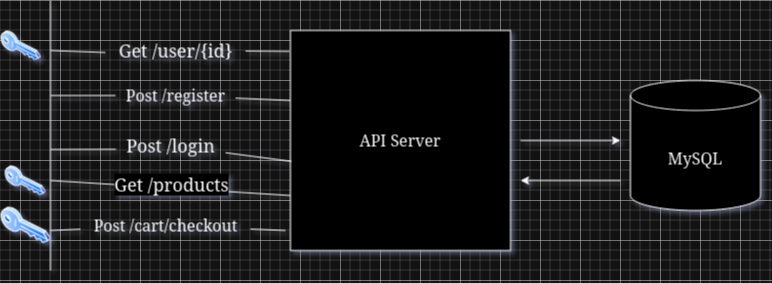

The diagram above was exported from draw.io. Its source (the exported page's mxGraphModel, read from the mxfile embedded in the PNG):
<mxGraphModel dx="1428" dy="815" grid="1" gridSize="10" guides="1" tooltips="1" connect="1" arrows="1" fold="1" page="1" pageScale="1" pageWidth="850" pageHeight="1100" math="0" shadow="0">
  <root>
    <mxCell id="0" />
    <mxCell id="1" parent="0" />
    <mxCell id="wJsS2iwVWLO0ZYs80pV2-2" value="&lt;font size=&quot;3&quot;&gt;API Server&lt;/font&gt;" style="whiteSpace=wrap;html=1;aspect=fixed;" parent="1" vertex="1">
      <mxGeometry x="350" y="270" width="220" height="220" as="geometry" />
    </mxCell>
    <mxCell id="wJsS2iwVWLO0ZYs80pV2-3" value="" style="endArrow=none;html=1;rounded=0;" parent="1" edge="1">
      <mxGeometry width="50" height="50" relative="1" as="geometry">
        <mxPoint x="110" y="510" as="sourcePoint" />
        <mxPoint x="110" y="240" as="targetPoint" />
      </mxGeometry>
    </mxCell>
    <mxCell id="wJsS2iwVWLO0ZYs80pV2-4" value="" style="endArrow=none;html=1;rounded=0;entryX=-0.005;entryY=0.095;entryDx=0;entryDy=0;entryPerimeter=0;" parent="1" source="wJsS2iwVWLO0ZYs80pV2-6" target="wJsS2iwVWLO0ZYs80pV2-2" edge="1">
      <mxGeometry width="50" height="50" relative="1" as="geometry">
        <mxPoint x="140" y="290" as="sourcePoint" />
        <mxPoint x="220" y="270" as="targetPoint" />
      </mxGeometry>
    </mxCell>
    <mxCell id="wJsS2iwVWLO0ZYs80pV2-5" value="" style="endArrow=none;html=1;rounded=0;" parent="1" source="wJsS2iwVWLO0ZYs80pV2-8" edge="1">
      <mxGeometry width="50" height="50" relative="1" as="geometry">
        <mxPoint x="140" y="340" as="sourcePoint" />
        <mxPoint x="350" y="340" as="targetPoint" />
      </mxGeometry>
    </mxCell>
    <mxCell id="wJsS2iwVWLO0ZYs80pV2-10" value="" style="endArrow=none;html=1;rounded=0;entryX=0.005;entryY=0.595;entryDx=0;entryDy=0;entryPerimeter=0;" parent="1" source="wJsS2iwVWLO0ZYs80pV2-11" target="wJsS2iwVWLO0ZYs80pV2-2" edge="1">
      <mxGeometry width="50" height="50" relative="1" as="geometry">
        <mxPoint x="140" y="380" as="sourcePoint" />
        <mxPoint x="340" y="380" as="targetPoint" />
      </mxGeometry>
    </mxCell>
    <mxCell id="wJsS2iwVWLO0ZYs80pV2-12" value="" style="endArrow=none;html=1;rounded=0;entryX=0.005;entryY=0.595;entryDx=0;entryDy=0;entryPerimeter=0;" parent="1" target="wJsS2iwVWLO0ZYs80pV2-11" edge="1">
      <mxGeometry width="50" height="50" relative="1" as="geometry">
        <mxPoint x="110" y="389" as="sourcePoint" />
        <mxPoint x="351" y="383" as="targetPoint" />
      </mxGeometry>
    </mxCell>
    <mxCell id="wJsS2iwVWLO0ZYs80pV2-11" value="&lt;div&gt;&lt;font style=&quot;font-size: 18px;&quot;&gt;Post /login&lt;/font&gt;&lt;/div&gt;" style="text;html=1;align=center;verticalAlign=middle;resizable=0;points=[];autosize=1;strokeColor=none;fillColor=none;" parent="1" vertex="1">
      <mxGeometry x="175" y="365" width="110" height="40" as="geometry" />
    </mxCell>
    <mxCell id="wJsS2iwVWLO0ZYs80pV2-13" value="" style="endArrow=none;html=1;rounded=0;" parent="1" target="wJsS2iwVWLO0ZYs80pV2-8" edge="1">
      <mxGeometry width="50" height="50" relative="1" as="geometry">
        <mxPoint x="110" y="335" as="sourcePoint" />
        <mxPoint x="350" y="340" as="targetPoint" />
      </mxGeometry>
    </mxCell>
    <mxCell id="wJsS2iwVWLO0ZYs80pV2-8" value="&lt;font size=&quot;3&quot;&gt;Post /register&lt;/font&gt;" style="text;html=1;align=center;verticalAlign=middle;resizable=0;points=[];autosize=1;strokeColor=none;fillColor=none;" parent="1" vertex="1">
      <mxGeometry x="175" y="320" width="120" height="30" as="geometry" />
    </mxCell>
    <mxCell id="wJsS2iwVWLO0ZYs80pV2-14" value="" style="endArrow=none;html=1;rounded=0;entryX=0;entryY=0.55;entryDx=0;entryDy=0;entryPerimeter=0;" parent="1" target="wJsS2iwVWLO0ZYs80pV2-6" edge="1">
      <mxGeometry width="50" height="50" relative="1" as="geometry">
        <mxPoint x="110" y="290" as="sourcePoint" />
        <mxPoint x="349" y="288" as="targetPoint" />
      </mxGeometry>
    </mxCell>
    <mxCell id="wJsS2iwVWLO0ZYs80pV2-6" value="&lt;font style=&quot;font-size: 18px;&quot;&gt;Get /user/{id}&lt;/font&gt;" style="text;html=1;align=center;verticalAlign=middle;resizable=0;points=[];autosize=1;strokeColor=none;fillColor=none;" parent="1" vertex="1">
      <mxGeometry x="165" y="270" width="140" height="40" as="geometry" />
    </mxCell>
    <mxCell id="wJsS2iwVWLO0ZYs80pV2-15" value="" style="endArrow=none;html=1;rounded=0;entryX=0;entryY=0.75;entryDx=0;entryDy=0;" parent="1" target="wJsS2iwVWLO0ZYs80pV2-2" edge="1">
      <mxGeometry width="50" height="50" relative="1" as="geometry">
        <mxPoint x="110" y="420" as="sourcePoint" />
        <mxPoint x="450" y="400" as="targetPoint" />
      </mxGeometry>
    </mxCell>
    <mxCell id="wJsS2iwVWLO0ZYs80pV2-16" value="&lt;font style=&quot;font-size: 18px;&quot;&gt;Get /products&lt;/font&gt;" style="edgeLabel;html=1;align=center;verticalAlign=middle;resizable=0;points=[];" parent="wJsS2iwVWLO0ZYs80pV2-15" vertex="1" connectable="0">
      <mxGeometry x="-0.2487" y="-4" relative="1" as="geometry">
        <mxPoint x="31" y="-6" as="offset" />
      </mxGeometry>
    </mxCell>
    <mxCell id="wJsS2iwVWLO0ZYs80pV2-18" value="" style="endArrow=none;html=1;rounded=0;" parent="1" source="wJsS2iwVWLO0ZYs80pV2-19" edge="1">
      <mxGeometry width="50" height="50" relative="1" as="geometry">
        <mxPoint x="110" y="470" as="sourcePoint" />
        <mxPoint x="345" y="470" as="targetPoint" />
      </mxGeometry>
    </mxCell>
    <mxCell id="wJsS2iwVWLO0ZYs80pV2-20" value="" style="endArrow=none;html=1;rounded=0;" parent="1" target="wJsS2iwVWLO0ZYs80pV2-19" edge="1">
      <mxGeometry width="50" height="50" relative="1" as="geometry">
        <mxPoint x="110" y="470" as="sourcePoint" />
        <mxPoint x="345" y="470" as="targetPoint" />
      </mxGeometry>
    </mxCell>
    <mxCell id="wJsS2iwVWLO0ZYs80pV2-19" value="&lt;font size=&quot;3&quot;&gt;Post /cart/checkout&lt;/font&gt;" style="text;html=1;align=center;verticalAlign=middle;resizable=0;points=[];autosize=1;strokeColor=none;fillColor=none;" parent="1" vertex="1">
      <mxGeometry x="140" y="450" width="170" height="30" as="geometry" />
    </mxCell>
    <mxCell id="wJsS2iwVWLO0ZYs80pV2-21" value="&lt;font size=&quot;3&quot;&gt;MySQL&lt;/font&gt;" style="shape=cylinder3;whiteSpace=wrap;html=1;boundedLbl=1;backgroundOutline=1;size=15;" parent="1" vertex="1">
      <mxGeometry x="690" y="320" width="130" height="130" as="geometry" />
    </mxCell>
    <mxCell id="wJsS2iwVWLO0ZYs80pV2-22" value="" style="image;aspect=fixed;perimeter=ellipsePerimeter;html=1;align=center;shadow=0;dashed=0;spacingTop=3;image=img/lib/active_directory/key.svg;" parent="1" vertex="1">
      <mxGeometry x="60" y="270" width="40.54" height="30" as="geometry" />
    </mxCell>
    <mxCell id="wJsS2iwVWLO0ZYs80pV2-23" value="" style="image;aspect=fixed;perimeter=ellipsePerimeter;html=1;align=center;shadow=0;dashed=0;spacingTop=3;image=img/lib/active_directory/key.svg;" parent="1" vertex="1">
      <mxGeometry x="64.72999999999999" y="405" width="40.54" height="30" as="geometry" />
    </mxCell>
    <mxCell id="wJsS2iwVWLO0ZYs80pV2-24" value="" style="image;aspect=fixed;perimeter=ellipsePerimeter;html=1;align=center;shadow=0;dashed=0;spacingTop=3;image=img/lib/active_directory/key.svg;" parent="1" vertex="1">
      <mxGeometry x="60" y="446.5" width="50" height="37" as="geometry" />
    </mxCell>
    <mxCell id="wJsS2iwVWLO0ZYs80pV2-27" value="" style="endArrow=classic;html=1;rounded=0;" parent="1" edge="1">
      <mxGeometry width="50" height="50" relative="1" as="geometry">
        <mxPoint x="580" y="380" as="sourcePoint" />
        <mxPoint x="680" y="380" as="targetPoint" />
      </mxGeometry>
    </mxCell>
    <mxCell id="wJsS2iwVWLO0ZYs80pV2-28" value="" style="endArrow=classic;html=1;rounded=0;" parent="1" edge="1">
      <mxGeometry width="50" height="50" relative="1" as="geometry">
        <mxPoint x="680" y="420" as="sourcePoint" />
        <mxPoint x="580" y="420" as="targetPoint" />
      </mxGeometry>
    </mxCell>
  </root>
</mxGraphModel>